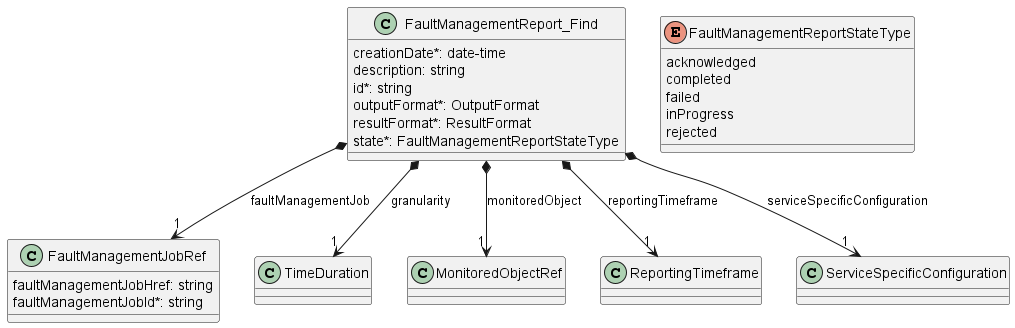

The diagram above was rendered by PlantUML. Its source (embedded in the PNG):
@startuml useCase13Model

class FaultManagementReport_Find {

    creationDate*: date-time
    description: string
    id*: string
    outputFormat*: OutputFormat
    resultFormat*: ResultFormat
    state*: FaultManagementReportStateType
}

FaultManagementReport_Find *-->"1" FaultManagementJobRef : faultManagementJob
FaultManagementReport_Find *-->"1" TimeDuration : granularity
FaultManagementReport_Find *-->"1" MonitoredObjectRef : monitoredObject
FaultManagementReport_Find *-->"1" ReportingTimeframe : reportingTimeframe
FaultManagementReport_Find *-->"1" ServiceSpecificConfiguration : serviceSpecificConfiguration


enum FaultManagementReportStateType {

    acknowledged
    completed
    failed
    inProgress
    rejected
}

class FaultManagementJobRef {

    faultManagementJobHref: string
    faultManagementJobId*: string
}


@enduml